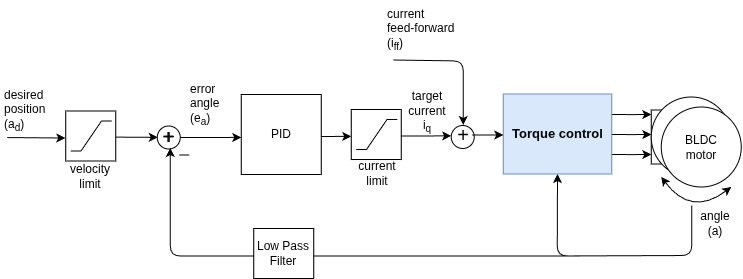

The diagram above was exported from draw.io. Its source (the exported page's mxGraphModel, read from the mxfile embedded in the PNG):
<mxGraphModel dx="3336" dy="3738" grid="1" gridSize="10" guides="1" tooltips="1" connect="1" arrows="1" fold="1" page="1" pageScale="1" pageWidth="827" pageHeight="1169" math="1" shadow="0">
  <root>
    <mxCell id="0" />
    <mxCell id="1" parent="0" />
    <mxCell id="2" parent="1" style="rounded=0;whiteSpace=wrap;html=1;strokeColor=#000000;" value="" vertex="1">
      <mxGeometry height="54" width="20" x="1514.75" y="-1819.5" as="geometry" />
    </mxCell>
    <mxCell id="3" edge="1" parent="1" style="edgeStyle=orthogonalEdgeStyle;orthogonalLoop=1;jettySize=auto;html=1;exitX=1;exitY=0.25;exitDx=0;exitDy=0;rounded=1;">
      <mxGeometry relative="1" as="geometry">
        <mxPoint x="1474.75" y="-1815" as="sourcePoint" />
        <mxPoint x="1514.75" y="-1815" as="targetPoint" />
      </mxGeometry>
    </mxCell>
    <mxCell id="4" edge="1" parent="1" style="edgeStyle=orthogonalEdgeStyle;rounded=1;orthogonalLoop=1;jettySize=auto;html=1;exitX=1;exitY=0.5;exitDx=0;exitDy=0;">
      <mxGeometry relative="1" as="geometry">
        <mxPoint x="1474.75" y="-1795" as="sourcePoint" />
        <mxPoint x="1514.75" y="-1795" as="targetPoint" />
      </mxGeometry>
    </mxCell>
    <mxCell id="5" edge="1" parent="1" style="edgeStyle=orthogonalEdgeStyle;rounded=1;orthogonalLoop=1;jettySize=auto;html=1;exitX=1;exitY=0.75;exitDx=0;exitDy=0;">
      <mxGeometry relative="1" as="geometry">
        <mxPoint x="1474.75" y="-1775" as="sourcePoint" />
        <mxPoint x="1514.75" y="-1775" as="targetPoint" />
      </mxGeometry>
    </mxCell>
    <mxCell id="6" parent="1" style="ellipse;whiteSpace=wrap;html=1;aspect=fixed;" value="" vertex="1">
      <mxGeometry height="80" width="80" x="1514.75" y="-1832.5" as="geometry" />
    </mxCell>
    <mxCell id="7" parent="1" style="text;html=1;strokeColor=none;fillColor=none;align=center;verticalAlign=middle;whiteSpace=wrap;rounded=0;" value="M" vertex="1">
      <mxGeometry height="20" width="40" x="1544.75" y="-1815" as="geometry" />
    </mxCell>
    <mxCell id="8" parent="1" style="ellipse;whiteSpace=wrap;html=1;aspect=fixed;strokeColor=#000000;" value="" vertex="1">
      <mxGeometry height="80" width="80" x="1524.75" y="-1822.5" as="geometry" />
    </mxCell>
    <mxCell id="9" edge="1" parent="1" style="endArrow=classic;startArrow=classic;html=1;curved=1;" value="">
      <mxGeometry height="50" relative="1" width="50" as="geometry">
        <Array as="points">
          <mxPoint x="1554.75" y="-1712.5" />
        </Array>
        <mxPoint x="1524.75" y="-1752.5" as="sourcePoint" />
        <mxPoint x="1594.75" y="-1742.5" as="targetPoint" />
      </mxGeometry>
    </mxCell>
    <mxCell id="10" parent="1" style="text;html=1;strokeColor=none;fillColor=none;align=center;verticalAlign=middle;whiteSpace=wrap;rounded=0;" value="BLDC motor" vertex="1">
      <mxGeometry height="35" width="40" x="1544.75" y="-1800" as="geometry" />
    </mxCell>
    <mxCell id="11" edge="1" parent="1" source="12" style="edgeStyle=orthogonalEdgeStyle;rounded=0;orthogonalLoop=1;jettySize=auto;html=1;exitX=1;exitY=0.5;exitDx=0;exitDy=0;entryX=0;entryY=0.583;entryDx=0;entryDy=0;entryPerimeter=0;" target="16">
      <mxGeometry relative="1" as="geometry">
        <mxPoint x="1084.75" y="-1782.5" as="targetPoint" />
      </mxGeometry>
    </mxCell>
    <mxCell id="12" parent="1" style="ellipse;whiteSpace=wrap;html=1;aspect=fixed;strokeColor=#000000;" value="" vertex="1">
      <mxGeometry height="23" width="23" x="1020.75" y="-1803.5" as="geometry" />
    </mxCell>
    <mxCell id="13" connectable="0" parent="1" style="group" value="" vertex="1">
      <mxGeometry height="80" width="80" x="1104.75" y="-1835" as="geometry" />
    </mxCell>
    <mxCell id="14" edge="1" parent="13" style="edgeStyle=orthogonalEdgeStyle;rounded=0;orthogonalLoop=1;jettySize=auto;html=1;exitX=1;exitY=0.5;exitDx=0;exitDy=0;entryX=0;entryY=0.463;entryDx=0;entryDy=0;entryPerimeter=0;">
      <mxGeometry relative="1" as="geometry">
        <Array as="points">
          <mxPoint x="70.07" y="41.97999999999999" />
        </Array>
        <mxPoint x="30.000232558139544" y="42.06139534883724" as="sourcePoint" />
        <mxPoint x="110.00023255813954" y="41.82883720930229" as="targetPoint" />
      </mxGeometry>
    </mxCell>
    <mxCell id="15" parent="13" style="whiteSpace=wrap;html=1;aspect=fixed;strokeColor=#000000;" value="" vertex="1">
      <mxGeometry height="80" width="80" as="geometry" />
    </mxCell>
    <mxCell id="16" parent="13" style="text;html=1;strokeColor=none;fillColor=none;align=center;verticalAlign=middle;whiteSpace=wrap;rounded=0;" value="PID" vertex="1">
      <mxGeometry height="35" width="80" y="22.5" as="geometry" />
    </mxCell>
    <mxCell id="17" edge="1" parent="1" style="edgeStyle=orthogonalEdgeStyle;rounded=0;orthogonalLoop=1;jettySize=auto;html=1;exitX=1;exitY=0.5;exitDx=0;exitDy=0;entryX=0;entryY=0.463;entryDx=0;entryDy=0;entryPerimeter=0;">
      <mxGeometry relative="1" as="geometry">
        <Array as="points">
          <mxPoint x="1274.75" y="-1793.5" />
        </Array>
        <mxPoint x="1234.6802325581393" y="-1793.4186046511627" as="sourcePoint" />
        <mxPoint x="1314.6802325581393" y="-1793.6511627906975" as="targetPoint" />
      </mxGeometry>
    </mxCell>
    <mxCell id="18" edge="1" parent="1" style="endArrow=none;html=1;" value="">
      <mxGeometry height="50" relative="1" width="50" as="geometry">
        <mxPoint x="1042.75" y="-1774.5" as="sourcePoint" />
        <mxPoint x="1052.75" y="-1774.5" as="targetPoint" />
      </mxGeometry>
    </mxCell>
    <mxCell id="19" parent="1" style="text;html=1;strokeColor=none;fillColor=none;align=center;verticalAlign=middle;whiteSpace=wrap;rounded=0;" value="&lt;font style=&quot;font-size: 20px&quot;&gt;+&lt;/font&gt;" vertex="1">
      <mxGeometry height="24" width="18" x="1023.25" y="-1805" as="geometry" />
    </mxCell>
    <mxCell id="20" parent="1" style="text;html=1;strokeColor=none;fillColor=none;align=center;verticalAlign=middle;whiteSpace=wrap;rounded=0;" value="angle (a)" vertex="1">
      <mxGeometry height="20" width="40" x="1558.75" y="-1716.5" as="geometry" />
    </mxCell>
    <mxCell id="21" parent="1" style="text;html=1;resizable=0;points=[];autosize=1;align=left;verticalAlign=top;spacingTop=-4;" value="&lt;span style=&quot;text-align: center; text-wrap-mode: wrap;&quot;&gt;error&lt;/span&gt;&lt;br style=&quot;text-align: center; text-wrap-mode: wrap;&quot;&gt;&lt;span style=&quot;text-align: center; text-wrap-mode: wrap;&quot;&gt;angle&amp;nbsp;&lt;/span&gt;&lt;br style=&quot;text-align: center; text-wrap-mode: wrap;&quot;&gt;&lt;span style=&quot;text-align: center; text-wrap-mode: wrap;&quot;&gt;(e&lt;/span&gt;&lt;sub style=&quot;text-align: center; text-wrap-mode: wrap;&quot;&gt;a&lt;/sub&gt;&lt;span style=&quot;text-align: center; text-wrap-mode: wrap;&quot;&gt;)&lt;/span&gt;" vertex="1">
      <mxGeometry height="50" width="60" x="1052.25" y="-1850" as="geometry" />
    </mxCell>
    <mxCell id="22" parent="1" style="text;html=1;strokeColor=none;fillColor=none;align=center;verticalAlign=middle;whiteSpace=wrap;rounded=0;" value="target&lt;br&gt;current i&lt;sub&gt;q&lt;/sub&gt;" vertex="1">
      <mxGeometry height="20" width="40" x="1270.75" y="-1827.5" as="geometry" />
    </mxCell>
    <mxCell id="23" parent="1" style="whiteSpace=wrap;html=1;aspect=fixed;" value="" vertex="1">
      <mxGeometry height="50" width="50" x="1214.75" y="-1820" as="geometry" />
    </mxCell>
    <mxCell id="24" connectable="0" parent="1" style="group" value="" vertex="1">
      <mxGeometry height="30" width="41" x="1219.75" y="-1810" as="geometry" />
    </mxCell>
    <mxCell id="25" edge="1" parent="24" style="endArrow=none;html=1;" value="">
      <mxGeometry height="50" relative="1" width="50" as="geometry">
        <mxPoint x="10.25" y="29.999999999999915" as="sourcePoint" />
        <mxPoint x="30.75" as="targetPoint" />
      </mxGeometry>
    </mxCell>
    <mxCell id="26" edge="1" parent="24" style="endArrow=none;html=1;" value="">
      <mxGeometry height="50" relative="1" width="50" as="geometry">
        <mxPoint x="30.75" as="sourcePoint" />
        <mxPoint x="41" as="targetPoint" />
      </mxGeometry>
    </mxCell>
    <mxCell id="27" edge="1" parent="24" style="endArrow=none;html=1;" value="">
      <mxGeometry height="50" relative="1" width="50" as="geometry">
        <mxPoint y="30" as="sourcePoint" />
        <mxPoint x="10.25" y="30" as="targetPoint" />
      </mxGeometry>
    </mxCell>
    <mxCell id="28" edge="1" parent="1" style="endArrow=classic;html=1;entryX=0;entryY=0.5;entryDx=0;entryDy=0;" value="">
      <mxGeometry height="50" relative="1" width="50" as="geometry">
        <mxPoint x="977.75" y="-1792.3686131386858" as="sourcePoint" />
        <mxPoint x="1021.25" y="-1792.1399999999999" as="targetPoint" />
      </mxGeometry>
    </mxCell>
    <mxCell id="29" parent="1" style="text;html=1;strokeColor=none;fillColor=none;align=center;verticalAlign=middle;whiteSpace=wrap;rounded=0;" value="current&lt;br&gt;limit" vertex="1">
      <mxGeometry height="20" width="40" x="1220.75" y="-1765.5" as="geometry" />
    </mxCell>
    <mxCell id="30" parent="1" style="text;html=1;" value="&lt;span style=&quot;text-wrap-mode: wrap; text-align: center;&quot;&gt;desired&lt;br&gt;position&lt;br&gt;(a&lt;/span&gt;&lt;sub style=&quot;text-wrap-mode: wrap; text-align: center;&quot;&gt;d&lt;/sub&gt;&lt;span style=&quot;text-wrap-mode: wrap; text-align: center;&quot;&gt;)&lt;/span&gt;" vertex="1">
      <mxGeometry height="70" width="40" x="866.25" y="-1847.5" as="geometry" />
    </mxCell>
    <mxCell id="31" parent="1" style="whiteSpace=wrap;html=1;aspect=fixed;" value="" vertex="1">
      <mxGeometry height="50" width="50" x="929.25" y="-1818.5" as="geometry" />
    </mxCell>
    <mxCell id="32" connectable="0" parent="1" style="group" value="" vertex="1">
      <mxGeometry height="30" width="41" x="934.25" y="-1808.5" as="geometry" />
    </mxCell>
    <mxCell id="33" edge="1" parent="32" style="endArrow=none;html=1;" value="">
      <mxGeometry height="50" relative="1" width="50" as="geometry">
        <mxPoint x="10.25" y="29.999999999999915" as="sourcePoint" />
        <mxPoint x="30.75" as="targetPoint" />
      </mxGeometry>
    </mxCell>
    <mxCell id="34" edge="1" parent="32" style="endArrow=none;html=1;" value="">
      <mxGeometry height="50" relative="1" width="50" as="geometry">
        <mxPoint x="30.75" as="sourcePoint" />
        <mxPoint x="41" as="targetPoint" />
      </mxGeometry>
    </mxCell>
    <mxCell id="35" edge="1" parent="32" style="endArrow=none;html=1;" value="">
      <mxGeometry height="50" relative="1" width="50" as="geometry">
        <mxPoint y="30" as="sourcePoint" />
        <mxPoint x="10.25" y="30" as="targetPoint" />
      </mxGeometry>
    </mxCell>
    <mxCell id="36" parent="1" style="text;html=1;strokeColor=none;fillColor=none;align=center;verticalAlign=middle;whiteSpace=wrap;rounded=0;" value="velocity&lt;br&gt;limit" vertex="1">
      <mxGeometry height="20" width="40" x="934.25" y="-1763.5" as="geometry" />
    </mxCell>
    <mxCell id="37" edge="1" parent="1" style="endArrow=classic;html=1;entryX=0;entryY=0.5;entryDx=0;entryDy=0;" value="">
      <mxGeometry height="50" relative="1" width="50" as="geometry">
        <mxPoint x="870.75" y="-1791.95" as="sourcePoint" />
        <mxPoint x="928.75" y="-1791.471386861314" as="targetPoint" />
      </mxGeometry>
    </mxCell>
    <mxCell id="38" edge="1" parent="1" style="endArrow=classic;html=1;entryX=0.5;entryY=1;entryDx=0;entryDy=0;" target="39" value="">
      <mxGeometry height="50" relative="1" width="50" as="geometry">
        <Array as="points">
          <mxPoint x="1555.25" y="-1674" />
          <mxPoint x="1420.75" y="-1673.5" />
        </Array>
        <mxPoint x="1555.25" y="-1724" as="sourcePoint" />
        <mxPoint x="1355.25" y="-1759" as="targetPoint" />
      </mxGeometry>
    </mxCell>
    <mxCell id="39" parent="1" style="rounded=0;whiteSpace=wrap;html=1;fillColor=#dae8fc;strokeColor=#6c8ebf;" value="&lt;b style=&quot;font-size: 13px&quot;&gt;Torque control&lt;br&gt;&lt;/b&gt;" vertex="1">
      <mxGeometry height="80" width="108.5" x="1366.75" y="-1835.5" as="geometry" />
    </mxCell>
    <mxCell id="40" parent="1" style="ellipse;whiteSpace=wrap;html=1;aspect=fixed;strokeColor=#000000;" value="" vertex="1">
      <mxGeometry height="23" width="23" x="1314.75" y="-1804" as="geometry" />
    </mxCell>
    <mxCell id="41" edge="1" parent="1" source="42" style="edgeStyle=orthogonalEdgeStyle;rounded=0;orthogonalLoop=1;jettySize=auto;html=1;exitX=1;exitY=0.5;exitDx=0;exitDy=0;entryX=0;entryY=0.5;entryDx=0;entryDy=0;">
      <mxGeometry relative="1" as="geometry">
        <mxPoint x="1366.75" y="-1794.5" as="targetPoint" />
      </mxGeometry>
    </mxCell>
    <mxCell id="42" parent="1" style="text;html=1;strokeColor=none;fillColor=none;align=center;verticalAlign=middle;whiteSpace=wrap;rounded=0;" value="&lt;font style=&quot;font-size: 20px&quot;&gt;+&lt;/font&gt;" vertex="1">
      <mxGeometry height="24" width="18" x="1317.75" y="-1806.5" as="geometry" />
    </mxCell>
    <mxCell id="43" edge="1" parent="1" style="endArrow=classic;html=1;" value="">
      <mxGeometry height="50" relative="1" width="50" as="geometry">
        <Array as="points">
          <mxPoint x="1326.75" y="-1868.5" />
        </Array>
        <mxPoint x="1256.75" y="-1869.5" as="sourcePoint" />
        <mxPoint x="1326.75" y="-1804.5" as="targetPoint" />
      </mxGeometry>
    </mxCell>
    <mxCell id="44" parent="1" style="text;whiteSpace=wrap;html=1;" value="current&lt;br&gt;&lt;div&gt;&lt;span style=&quot;background-color: transparent; color: light-dark(rgb(0, 0, 0), rgb(255, 255, 255));&quot;&gt;feed-forward&amp;nbsp;&lt;/span&gt;&lt;/div&gt;&lt;div&gt;&lt;span style=&quot;background-color: transparent; color: light-dark(rgb(0, 0, 0), rgb(255, 255, 255));&quot;&gt;(i&lt;/span&gt;&lt;sub style=&quot;background-color: transparent; color: light-dark(rgb(0, 0, 0), rgb(255, 255, 255));&quot;&gt;ff&lt;/sub&gt;&lt;span style=&quot;background-color: transparent; color: light-dark(rgb(0, 0, 0), rgb(255, 255, 255));&quot;&gt;)&lt;/span&gt;&lt;/div&gt;" vertex="1">
      <mxGeometry height="70" width="100" x="1249.25" y="-1929.5" as="geometry" />
    </mxCell>
    <mxCell id="45" parent="1" style="text;html=1;strokeColor=none;fillColor=none;align=center;verticalAlign=middle;whiteSpace=wrap;rounded=0;" value="&lt;font style=&quot;font-size: 20px&quot;&gt;+&lt;/font&gt;" vertex="1">
      <mxGeometry height="24" width="18" x="1023.75" y="-1805" as="geometry" />
    </mxCell>
    <mxCell id="46" edge="1" parent="1" style="edgeStyle=orthogonalEdgeStyle;rounded=1;orthogonalLoop=1;jettySize=auto;html=1;entryX=0.5;entryY=1;entryDx=0;entryDy=0;">
      <mxGeometry relative="1" as="geometry">
        <mxPoint x="1442.75" y="-1673.5" as="sourcePoint" />
        <mxPoint x="1033.75" y="-1781.5" as="targetPoint" />
      </mxGeometry>
    </mxCell>
    <mxCell id="47" parent="1" style="rounded=0;whiteSpace=wrap;html=1;strokeColor=#000000;" value="Low Pass&lt;br&gt;Filter" vertex="1">
      <mxGeometry height="50" width="60" x="1117.25" y="-1701" as="geometry" />
    </mxCell>
  </root>
</mxGraphModel>